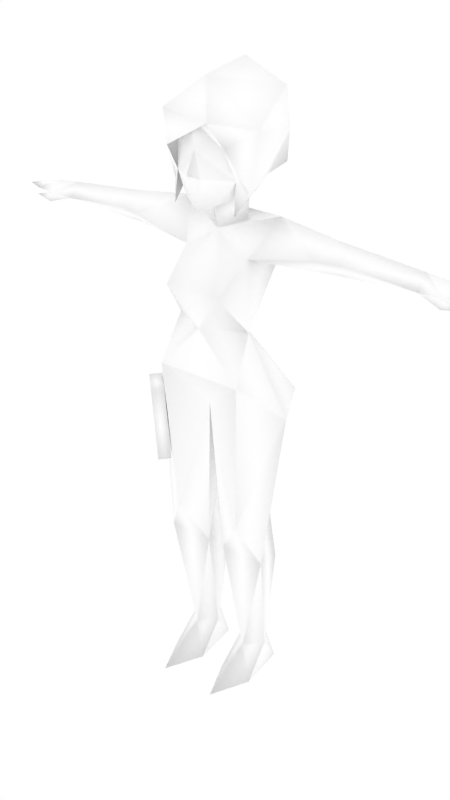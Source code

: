 # Source: femalenpc3.blend  (saved by Blender 2.68.0; exported with 4.5.12 LTS)
import bpy
from mathutils import Matrix  # noqa: F401  (used for matrix-valued properties, if any)

bpy.ops.wm.read_factory_settings(use_empty=True)
scene = bpy.context.scene
scene.name = 'Scene'

# ---- collections
col_collection_1 = bpy.data.collections.new('Collection 1'); scene.collection.children.link(col_collection_1)
col_collection_2 = bpy.data.collections.new('Collection 2'); scene.collection.children.link(col_collection_2)

# ---- materials (node trees are filled in below, after node groups)
mat_npcs = bpy.data.materials.new('npcs')
mat_npcs.alpha_threshold = 0.0
mat_npcs.use_transparent_shadow = False
mat_npcs.diffuse_color = (1.0, 1.0, 1.0, 1.0)
mat_npcs.roughness = 0.5
mat_npcs.line_color = (0.0, 0.0, 0.0, 1.0)

# ---- material node trees

# ---- world
world_world = bpy.data.worlds.new('World'); scene.world = world_world
world_world.color = (1.0, 1.0, 1.0)
world_world.use_sun_shadow = False
world_world.sun_shadow_jitter_overblur = 0.0
world_world.cycles.sampling_method = 'MANUAL'
world_world.cycles.sample_map_resolution = 256

# ---- meshes
me_simplerrig = bpy.data.meshes.new('simplerrig')
me_simplerrig.from_pydata([(-0.06387, 0.03287, 1.535), (-0.09267, -0.06297, 1.706), (-0.1029, 0.06501, 1.607), (-0.1397, 0.08991, 1.603), (-0.1405, 0.09689, 1.683), (-0.09654, -0.06297, 1.575), (-0.05788, 0.0361, 1.445), (-0.02274, -0.1129, 1.579), (-0.1175, 0.03104, 1.58), (-0.1149, 0.1347, 0.8062), (-0.1183, 0.1062, 1.363), (-0.1049, -0.02446, 1.363), (0.0, 0.05272, 1.165), (-0.1294, 0.1695, 0.9272), (-0.2273, -0.003572, 0.9272), (-0.12, -0.03521, 1.165), (-0.08602, -0.1274, 1.281), (-0.1342, -0.1047, 1.027), (-0.02777, -0.03082, 0.4416), (-0.09156, 0.1027, 0.5678), (-0.1715, -0.03082, 0.4416), (-0.1085, -0.07472, 0.5566), (-0.04723, 0.03453, 0.09397), (-0.09298, 0.09453, 0.09397), (-0.1396, 0.03453, 0.09397), (-0.09298, -0.01603, 0.09397), (0.09298, -0.01603, 0.09397), (-0.05946, 0.102, 0.0), (-0.1287, 0.102, 0.0), (-0.09298, -0.1727, 0.0), (-0.03863, -0.05272, -1.114e-10), (-0.1481, -0.05272, -1.114e-10), (-0.3367, 0.04387, 1.448), (-0.3703, 0.1057, 1.401), (-0.2974, -0.01244, 1.401), (-0.3367, 0.04756, 1.354), (-0.1573, 0.04706, 1.472), (-0.591, 0.04201, 1.426), (-0.591, 0.07544, 1.384), (-0.591, 0.008363, 1.384), (-0.3799, 0.004606, 1.401), (-0.6636, 0.04228, 1.419), (-0.6636, 0.08885, 1.391), (-0.6636, -0.002108, 1.391), (-0.7199, 0.03533, 1.409), (-0.7199, 0.07732, 1.393), (-0.7199, 0.002389, 1.393), (-0.7827, 0.02663, 1.394), (-0.6612, -0.008828, 1.365), (-0.7226, -0.0007685, 1.375), (-0.6493, 0.01933, 1.374), (-0.06897, -0.06655, 1.519), (-0.1463, -0.03626, 1.703), (-0.1105, 0.1206, 1.785), (-0.09919, -0.07217, 1.487), (0.06387, 0.03287, 1.535), (0.09267, -0.06297, 1.706), (0.1029, 0.06501, 1.607), (0.1397, 0.08991, 1.603), (0.1405, 0.09689, 1.683), (0.09654, -0.06297, 1.575), (0.05788, 0.0361, 1.445), (0.02274, -0.1129, 1.579), (0.1238, 0.03104, 1.58), (0.1149, 0.1347, 0.8062), (0.1183, 0.1062, 1.363), (0.1049, -0.02446, 1.363), (0.1294, 0.1695, 0.9272), (0.2273, -0.003572, 0.9272), (0.12, -0.03521, 1.165), (0.08602, -0.1274, 1.281), (0.1342, -0.1047, 1.027), (0.02777, -0.03082, 0.4416), (0.09156, 0.1027, 0.5678), (0.1715, -0.03082, 0.4416), (0.1085, -0.07472, 0.5566), (0.04723, 0.03453, 0.09397), (0.09298, 0.09453, 0.09397), (0.1396, 0.03453, 0.09397), (0.05946, 0.102, 0.0), (0.1287, 0.102, 0.0), (0.03863, -0.05272, -1.114e-10), (0.1481, -0.05272, -1.114e-10), (0.09298, -0.1727, 0.0), (0.3367, 0.04387, 1.448), (0.3703, 0.1057, 1.401), (0.2974, -0.01244, 1.401), (0.3367, 0.04756, 1.354), (0.1573, 0.04706, 1.472), (0.591, 0.04201, 1.426), (0.591, 0.07544, 1.384), (0.591, 0.008363, 1.384), (0.3799, 0.004606, 1.401), (0.6636, 0.04228, 1.419), (0.6636, 0.08885, 1.391), (0.6636, -0.002108, 1.391), (0.7199, 0.03533, 1.409), (0.7199, 0.07732, 1.393), (0.7199, 0.002389, 1.393), (0.7827, 0.02663, 1.394), (0.6612, -0.008828, 1.365), (0.7226, -0.0007685, 1.375), (0.6493, 0.01933, 1.374), (0.0, 0.08699, 1.502), (0.0, -0.1014, 1.485), (0.0, -0.1146, 1.724), (0.0, -0.02899, 1.496), (0.0, -0.137, 1.593), (0.0, 0.09302, 1.456), (0.0, -0.02, 1.426), (0.0, -0.1083, 1.648), (0.0, 0.02551, 0.8617), (0.0, -0.05593, 0.9272), (0.06897, -0.06655, 1.519), (0.0, 0.1372, 1.487), (0.0, 0.2085, 1.747), (0.0, 0.09031, 1.85), (0.05565, -0.1257, 1.724), (0.1463, -0.03626, 1.703), (0.1105, 0.1206, 1.785), (0.09919, -0.07217, 1.487), (-0.07239, -0.1396, 1.749), (-0.00146, -0.0614, 1.823), (0.09094, -0.1029, 1.661), (-0.0738, 0.181, 1.619), (0.0738, 0.181, 1.619), (-0.08496, -0.1149, 1.649), (-0.1236, -0.04358, 1.544), (0.1236, -0.04358, 1.544), (0.0, -0.09882, 1.165), (-0.147, -0.06119, 0.6945), (-0.2073, -0.03144, 0.7135), (-0.1465, -0.08239, 0.9303), (-0.2432, 0.01222, 0.9186), (-0.1738, -0.08891, 0.692), (-0.1734, -0.1101, 0.9279), (-0.27, -0.01551, 0.9162), (-0.2056, -0.01592, 0.8249), (-0.2324, -0.04365, 0.8225), (0.09227, 0.1445, 0.3442), (-0.09227, 0.1445, 0.3442)], [], [(0, 51, 8), (51, 104, 5), (110, 7, 107), (7, 110, 5), (5, 110, 1), (110, 105, 1), (106, 104, 0), (2, 8, 3), (9, 19, 14), (3, 8, 4), (59, 119, 118), (106, 0, 109), (108, 6, 103), (0, 6, 109), (61, 108, 103), (112, 18, 111), (33, 10, 35), (12, 13, 15), (10, 12, 15), (11, 10, 15), (15, 16, 11), (9, 111, 19), (17, 14, 21), (29, 25, 31), (27, 22, 30), (77, 139, 78), (139, 76, 72), (73, 139, 72), (140, 24, 20), (23, 22, 27), (21, 112, 17), (14, 20, 21), (13, 111, 9), (9, 14, 13), (27, 30, 31, 28), (22, 25, 30), (28, 23, 27), (28, 31, 24), (11, 34, 35), (10, 11, 35), (10, 33, 36), (33, 32, 36), (34, 11, 36), (32, 34, 36), (35, 34, 40), (34, 32, 40), (32, 33, 37), (42, 38, 43), (33, 38, 37), (39, 40, 37), (40, 32, 37), (39, 37, 43), (41, 42, 45), (37, 38, 42), (42, 43, 45), (43, 41, 46), (45, 46, 47), (46, 44, 47), (44, 45, 47), (38, 50, 43), (38, 33, 35), (39, 43, 48), (50, 48, 49), (43, 50, 49), (48, 43, 49), (89, 91, 95), (44, 41, 45), (41, 37, 42), (41, 44, 46), (43, 46, 45), (25, 29, 30), (24, 23, 28), (25, 24, 31), (6, 108, 36), (11, 109, 36), (108, 10, 36), (109, 6, 36), (39, 38, 35), (35, 40, 39), (39, 50, 38), (50, 39, 48), (104, 106, 55), (51, 5, 8), (113, 60, 104), (114, 124, 125), (116, 115, 53), (8, 5, 54), (74, 73, 68), (64, 73, 111), (55, 63, 113), (60, 62, 104), (110, 107, 62), (62, 60, 110), (60, 56, 110), (110, 56, 105), (113, 104, 55), (57, 58, 63), (73, 72, 111), (58, 59, 63), (106, 109, 55), (55, 61, 103), (55, 109, 61), (85, 87, 65), (66, 69, 65), (69, 66, 70), (71, 75, 68), (108, 65, 10), (15, 14, 17), (23, 24, 140), (79, 81, 76), (140, 19, 18), (112, 72, 75), (77, 79, 76), (75, 71, 112), (68, 75, 74), (67, 64, 111), (22, 23, 140), (64, 67, 68), (79, 80, 82, 81), (80, 79, 77), (80, 78, 82), (66, 87, 86), (65, 87, 66), (65, 88, 85), (85, 88, 84), (86, 88, 66), (84, 88, 86), (87, 92, 86), (86, 92, 84), (84, 89, 85), (94, 95, 90), (85, 89, 90), (91, 89, 92), (92, 89, 84), (93, 89, 95), (93, 97, 94), (89, 94, 90), (94, 97, 95), (95, 98, 93), (97, 99, 98), (98, 99, 96), (96, 99, 97), (90, 95, 102), (90, 87, 85), (91, 100, 95), (102, 101, 100), (95, 101, 102), (100, 101, 95), (96, 97, 93), (93, 94, 89), (93, 98, 96), (95, 97, 98), (81, 82, 83), (78, 80, 77), (111, 13, 67), (61, 88, 108), (66, 88, 109), (108, 88, 65), (109, 88, 61), (91, 87, 90), (87, 91, 92), (91, 90, 102), (102, 100, 91), (113, 63, 60), (116, 119, 115), (63, 120, 60), (117, 118, 122), (118, 117, 123), (117, 122, 121), (122, 53, 121), (119, 116, 122), (122, 116, 53), (7, 62, 107), (104, 62, 7), (12, 69, 67), (129, 15, 17), (16, 109, 11), (70, 66, 109), (129, 70, 16), (60, 123, 56), (56, 123, 105), (123, 117, 105), (126, 5, 1), (105, 126, 1), (117, 126, 105), (103, 0, 114), (115, 119, 125), (114, 0, 124), (103, 114, 55), (114, 125, 55), (53, 115, 124), (52, 4, 127), (124, 115, 125), (4, 0, 8), (123, 128, 118), (123, 60, 128), (121, 126, 117), (126, 121, 52), (54, 5, 127), (127, 126, 52), (60, 120, 128), (5, 126, 127), (127, 8, 54), (63, 128, 120), (4, 8, 127), (57, 59, 58), (2, 3, 4), (4, 53, 124), (0, 4, 124), (53, 4, 52), (118, 128, 59), (59, 128, 63), (55, 125, 59), (59, 63, 55), (53, 52, 121), (68, 69, 71), (69, 68, 67), (30, 29, 31), (18, 25, 22), (25, 20, 24), (10, 65, 12), (65, 69, 12), (13, 14, 15), (69, 129, 71), (112, 71, 17), (129, 69, 70), (15, 129, 16), (138, 135, 136), (133, 137, 138, 136), (132, 133, 136, 135), (130, 132, 135, 134), (132, 137, 133), (138, 134, 135), (130, 137, 132), (137, 130, 131), (137, 131, 138), (131, 130, 134), (134, 138, 131), (6, 0, 103), (19, 20, 14), (26, 74, 72), (25, 18, 20), (74, 26, 78), (72, 76, 26), (18, 112, 21), (78, 139, 74), (77, 76, 139), (19, 140, 20), (22, 140, 18), (139, 73, 74), (18, 21, 20), (74, 75, 72), (82, 78, 26), (83, 82, 26), (26, 81, 83), (76, 81, 26), (73, 64, 68), (70, 109, 16), (37, 41, 43), (18, 19, 111), (72, 112, 111), (71, 129, 17), (13, 12, 67), (118, 119, 122), (119, 59, 125), (104, 7, 5), (104, 51, 0)])
me_simplerrig.polygons.foreach_set('use_smooth', [True] * 267)
_uv = me_simplerrig.uv_layers.new(name='UVMap')
_uv.uv.foreach_set('vector', [0.6604, 0.9724, 0.6562, 0.9773, 0.6572, 0.9697, 0.6286, 0.9718, 0.6406, 0.9672, 0.6257, 0.9797, 0.6405, 0.9893, 0.6377, 0.9802, 0.6405, 0.9822, 0.6377, 0.9802, 0.6405, 0.9893, 0.6257, 0.9797, 0.6257, 0.9797, 0.6405, 0.9893, 0.6267, 0.9976, 0.6405, 0.9893, 0.6405, 0.9999, 0.6267, 0.9976, 0.6616, 0.9778, 0.6592, 0.9814, 0.6604, 0.9724, 0.7454, 0.9905, 0.7458, 0.9858, 0.7407, 0.991, 0.7092, 0.9375, 0.7092, 0.9182, 0.6929, 0.9487, 0.7407, 0.991, 0.7334, 0.988, 0.7407, 0.9995, 0.6492, 0.9346, 0.6438, 0.9314, 0.6506, 0.9221, 0.6406, 0.9685, 0.6328, 0.967, 0.6406, 0.9622, 0.626, 0.9622, 0.6333, 0.9614, 0.6255, 0.9653, 0.6328, 0.967, 0.6333, 0.9614, 0.6406, 0.9622, 0.6482, 0.9614, 0.6555, 0.9622, 0.656, 0.9653, 0.7327, 0.9487, 0.7229, 0.9075, 0.7229, 0.9419, 0.7449, 0.8911, 0.7495, 0.9084, 0.7495, 0.8928, 0.7229, 0.9695, 0.7327, 0.9487, 0.7361, 0.9695, 0.731, 0.988, 0.7229, 0.9695, 0.7361, 0.9695, 0.7407, 0.9854, 0.731, 0.988, 0.7361, 0.9695, 0.6604, 0.9695, 0.6663, 0.9778, 0.6638, 0.9856, 0.7092, 0.9375, 0.7229, 0.9419, 0.7092, 0.9182, 0.6604, 0.9573, 0.6516, 0.9487, 0.6604, 0.9194, 0.6819, 0.8755, 0.6965, 0.8821, 0.6924, 0.8755, 0.7102, 0.8755, 0.7144, 0.8821, 0.7239, 0.8755, 0.7092, 0.8826, 0.7092, 0.9011, 0.6929, 0.8826, 0.7092, 0.9011, 0.7229, 0.8826, 0.7229, 0.9075, 0.7092, 0.9182, 0.7092, 0.9011, 0.7229, 0.9075, 0.7092, 0.9011, 0.6929, 0.8826, 0.6929, 0.9075, 0.708, 0.8821, 0.7144, 0.8821, 0.7102, 0.8755, 0.6604, 0.9194, 0.6721, 0.9487, 0.6604, 0.9573, 0.6516, 0.9487, 0.6516, 0.9075, 0.6604, 0.9194, 0.7092, 0.9487, 0.7229, 0.9419, 0.7092, 0.9375, 0.7092, 0.9375, 0.6929, 0.9487, 0.7092, 0.9487, 0.7256, 0.8811, 0.7239, 0.8901, 0.7302, 0.8901, 0.7285, 0.8811, 0.7144, 0.8821, 0.7195, 0.8821, 0.7239, 0.8755, 0.7053, 0.8755, 0.708, 0.8821, 0.7102, 0.8755, 0.7053, 0.8755, 0.6924, 0.8755, 0.7017, 0.8821, 0.7317, 0.9084, 0.7349, 0.8965, 0.7302, 0.8928, 0.7236, 0.9084, 0.7317, 0.9084, 0.7302, 0.8928, 0.7495, 0.9084, 0.7449, 0.8911, 0.7397, 0.9048, 0.7449, 0.8911, 0.7397, 0.8928, 0.7397, 0.9048, 0.7349, 0.8965, 0.7317, 0.9084, 0.7397, 0.9048, 0.7397, 0.8928, 0.7349, 0.8965, 0.7397, 0.9048, 0.7302, 0.8928, 0.7349, 0.8965, 0.7349, 0.8906, 0.7349, 0.8965, 0.7397, 0.8928, 0.7349, 0.8906, 0.7397, 0.8928, 0.7449, 0.8911, 0.7397, 0.8757, 0.6267, 0.8997, 0.6299, 0.8936, 0.6345, 0.9021, 0.7449, 0.8911, 0.7437, 0.8757, 0.7397, 0.8757, 0.7349, 0.8757, 0.7349, 0.8906, 0.7397, 0.8757, 0.7349, 0.8906, 0.7397, 0.8928, 0.7397, 0.8757, 0.6399, 0.8936, 0.6443, 0.8936, 0.6401, 0.8872, 0.6443, 0.8872, 0.6499, 0.8872, 0.6484, 0.8816, 0.6443, 0.8936, 0.6494, 0.8936, 0.6499, 0.8872, 0.6267, 0.8997, 0.6345, 0.9021, 0.6262, 0.905, 0.6401, 0.8872, 0.6443, 0.8872, 0.6409, 0.8816, 0.6262, 0.905, 0.6328, 0.907, 0.6292, 0.9124, 0.6409, 0.8816, 0.6443, 0.8816, 0.6443, 0.876, 0.6443, 0.8816, 0.6484, 0.8816, 0.6443, 0.876, 0.6299, 0.8936, 0.6348, 0.8992, 0.6345, 0.9021, 0.7437, 0.8757, 0.7449, 0.8911, 0.7495, 0.8928, 0.6399, 0.8936, 0.6401, 0.8872, 0.6377, 0.8872, 0.6348, 0.8992, 0.6377, 0.8999, 0.6387, 0.9053, 0.6345, 0.9021, 0.6348, 0.8992, 0.6387, 0.9053, 0.6377, 0.8872, 0.6401, 0.8872, 0.6387, 0.8816, 0.6443, 0.8936, 0.6399, 0.8936, 0.6401, 0.8999, 0.6443, 0.8816, 0.6443, 0.8872, 0.6484, 0.8816, 0.6443, 0.8872, 0.6443, 0.8936, 0.6499, 0.8872, 0.6443, 0.8872, 0.6443, 0.8816, 0.6409, 0.8816, 0.6345, 0.9021, 0.6328, 0.907, 0.6262, 0.905, 0.7195, 0.8821, 0.7344, 0.8755, 0.7239, 0.8755, 0.7017, 0.8821, 0.708, 0.8821, 0.7053, 0.8755, 0.6965, 0.8821, 0.7017, 0.8821, 0.6924, 0.8755, 0.7273, 0.999, 0.7229, 0.9956, 0.7344, 0.9973, 0.6638, 0.9856, 0.6721, 0.991, 0.6572, 0.9963, 0.7229, 0.9956, 0.731, 0.988, 0.7344, 0.9973, 0.6721, 0.991, 0.6667, 0.9963, 0.6572, 0.9963, 0.7478, 0.8757, 0.7437, 0.8757, 0.7495, 0.8928, 0.7302, 0.8928, 0.7349, 0.8906, 0.7349, 0.8757, 0.6353, 0.8936, 0.6348, 0.8992, 0.6299, 0.8936, 0.6348, 0.8992, 0.6353, 0.8936, 0.6377, 0.8999, 0.6592, 0.9814, 0.6616, 0.9778, 0.6604, 0.9724, 0.6562, 0.9773, 0.6543, 0.9746, 0.6572, 0.9697, 0.6525, 0.9718, 0.6553, 0.9798, 0.6406, 0.9672, 0.6382, 0.9587, 0.6335, 0.947, 0.6426, 0.947, 0.6372, 0.9297, 0.6372, 0.9382, 0.6306, 0.9319, 0.7456, 0.9727, 0.7415, 0.9683, 0.7456, 0.9639, 0.6929, 0.9075, 0.7092, 0.9182, 0.6929, 0.9487, 0.7092, 0.9375, 0.7092, 0.9182, 0.7229, 0.9419, 0.6604, 0.9724, 0.6572, 0.9697, 0.6562, 0.9773, 0.6553, 0.9798, 0.6434, 0.9802, 0.6406, 0.9672, 0.6405, 0.9893, 0.6405, 0.9822, 0.6434, 0.9802, 0.6434, 0.9802, 0.6553, 0.9798, 0.6405, 0.9893, 0.6553, 0.9798, 0.6544, 0.9976, 0.6405, 0.9893, 0.6405, 0.9893, 0.6544, 0.9976, 0.6405, 0.9999, 0.6562, 0.9773, 0.6592, 0.9814, 0.6604, 0.9724, 0.7454, 0.9905, 0.7407, 0.991, 0.7458, 0.9858, 0.7092, 0.9182, 0.7229, 0.9075, 0.7229, 0.9419, 0.7407, 0.991, 0.7407, 0.9995, 0.7334, 0.988, 0.6406, 0.9685, 0.6406, 0.9622, 0.6487, 0.967, 0.6487, 0.967, 0.6482, 0.9614, 0.656, 0.9653, 0.6487, 0.967, 0.6406, 0.9622, 0.6482, 0.9614, 0.7449, 0.9258, 0.7495, 0.9241, 0.7495, 0.9084, 0.7056, 0.9854, 0.7104, 0.9695, 0.7156, 0.988, 0.6833, 0.9695, 0.6799, 0.9856, 0.6777, 0.9778, 0.6838, 0.9573, 0.6838, 0.9194, 0.6929, 0.9487, 0.7229, 0.9956, 0.7156, 0.988, 0.731, 0.988, 0.6604, 0.9695, 0.6516, 0.9487, 0.6604, 0.9573, 0.7092, 0.8826, 0.6929, 0.8826, 0.7092, 0.9011, 0.7102, 0.8755, 0.7239, 0.8755, 0.7144, 0.8821, 0.7092, 0.9011, 0.7092, 0.9182, 0.7229, 0.9075, 0.6721, 0.9487, 0.6721, 0.9075, 0.6838, 0.9194, 0.708, 0.8821, 0.7102, 0.8755, 0.7144, 0.8821, 0.6838, 0.9194, 0.6838, 0.9573, 0.6721, 0.9487, 0.6929, 0.9487, 0.6838, 0.9194, 0.6929, 0.9075, 0.7092, 0.9487, 0.7092, 0.9375, 0.7229, 0.9419, 0.7229, 0.8826, 0.7092, 0.8826, 0.7092, 0.9011, 0.7092, 0.9375, 0.7092, 0.9487, 0.6929, 0.9487, 0.7256, 0.8811, 0.7285, 0.8811, 0.7302, 0.8901, 0.7239, 0.8901, 0.7053, 0.8755, 0.7102, 0.8755, 0.708, 0.8821, 0.7053, 0.8755, 0.7017, 0.8821, 0.6924, 0.8755, 0.7317, 0.9084, 0.7302, 0.9241, 0.7349, 0.9204, 0.7236, 0.9084, 0.7302, 0.9241, 0.7317, 0.9084, 0.7495, 0.9084, 0.7397, 0.9121, 0.7449, 0.9258, 0.7449, 0.9258, 0.7397, 0.9121, 0.7397, 0.9241, 0.7349, 0.9204, 0.7397, 0.9121, 0.7317, 0.9084, 0.7397, 0.9241, 0.7397, 0.9121, 0.7349, 0.9204, 0.7302, 0.9241, 0.7349, 0.9263, 0.7349, 0.9204, 0.7349, 0.9204, 0.7349, 0.9263, 0.7397, 0.9241, 0.7397, 0.9241, 0.7397, 0.9412, 0.7449, 0.9258, 0.6267, 0.8875, 0.6345, 0.885, 0.6299, 0.8936, 0.7449, 0.9258, 0.7397, 0.9412, 0.7437, 0.9412, 0.7349, 0.9412, 0.7397, 0.9412, 0.7349, 0.9263, 0.7349, 0.9263, 0.7397, 0.9412, 0.7397, 0.9241, 0.6443, 0.8999, 0.6443, 0.8936, 0.6401, 0.8999, 0.6443, 0.8999, 0.6484, 0.9053, 0.6499, 0.8999, 0.6443, 0.8936, 0.6499, 0.8999, 0.6494, 0.8936, 0.6267, 0.8875, 0.6262, 0.8821, 0.6345, 0.885, 0.6401, 0.8999, 0.6409, 0.9053, 0.6443, 0.8999, 0.6262, 0.8821, 0.6292, 0.8757, 0.6328, 0.8801, 0.6409, 0.9053, 0.6443, 0.9109, 0.6443, 0.9053, 0.6443, 0.9053, 0.6443, 0.9109, 0.6484, 0.9053, 0.6299, 0.8936, 0.6345, 0.885, 0.6348, 0.8879, 0.7437, 0.9412, 0.7495, 0.9241, 0.7449, 0.9258, 0.6399, 0.8936, 0.6377, 0.8999, 0.6401, 0.8999, 0.6348, 0.8879, 0.6387, 0.8816, 0.6377, 0.8872, 0.6345, 0.885, 0.6387, 0.8816, 0.6348, 0.8879, 0.6377, 0.8999, 0.6387, 0.9053, 0.6401, 0.8999, 0.6443, 0.9053, 0.6484, 0.9053, 0.6443, 0.8999, 0.6443, 0.8999, 0.6499, 0.8999, 0.6443, 0.8936, 0.6443, 0.8999, 0.6409, 0.9053, 0.6443, 0.9053, 0.6345, 0.885, 0.6262, 0.8821, 0.6328, 0.8801, 0.7239, 0.8901, 0.7302, 0.8901, 0.7271, 0.8972, 0.7017, 0.8821, 0.7053, 0.8755, 0.708, 0.8821, 0.7229, 0.9419, 0.7327, 0.9487, 0.7136, 0.9487, 0.7188, 0.999, 0.7112, 0.9973, 0.7229, 0.9956, 0.6799, 0.9856, 0.6863, 0.9963, 0.6721, 0.991, 0.7229, 0.9956, 0.7112, 0.9973, 0.7156, 0.988, 0.6721, 0.991, 0.6863, 0.9963, 0.6775, 0.9963, 0.7478, 0.9412, 0.7495, 0.9241, 0.7437, 0.9412, 0.7302, 0.9241, 0.7349, 0.9412, 0.7349, 0.9263, 0.6353, 0.8936, 0.6299, 0.8936, 0.6348, 0.8879, 0.6348, 0.8879, 0.6377, 0.8872, 0.6353, 0.8936, 0.6562, 0.9773, 0.6572, 0.9697, 0.6543, 0.9746, 0.6372, 0.9297, 0.6438, 0.9314, 0.6372, 0.9382, 0.7456, 0.9727, 0.7456, 0.9639, 0.7415, 0.9683, 0.6431, 0.9133, 0.6506, 0.9221, 0.6372, 0.9216, 0.7019, 0.9971, 0.6934, 0.998, 0.6965, 0.9927, 0.6431, 0.9133, 0.6372, 0.9216, 0.6313, 0.9126, 0.6372, 0.9216, 0.6306, 0.9319, 0.6313, 0.9126, 0.6438, 0.9314, 0.6372, 0.9297, 0.6372, 0.9216, 0.6372, 0.9216, 0.6372, 0.9297, 0.6306, 0.9319, 0.6377, 0.9802, 0.6434, 0.9802, 0.6405, 0.9822, 0.6406, 0.9672, 0.6434, 0.9802, 0.6377, 0.9802, 0.7229, 0.9695, 0.7104, 0.9695, 0.7136, 0.9487, 0.6721, 0.9695, 0.6604, 0.9695, 0.6604, 0.9573, 0.6663, 0.9778, 0.6721, 0.991, 0.6638, 0.9856, 0.6777, 0.9778, 0.6799, 0.9856, 0.6721, 0.991, 0.6721, 0.9695, 0.6777, 0.9778, 0.6663, 0.9778, 0.7434, 0.9797, 0.7427, 0.9744, 0.7456, 0.9727, 0.7456, 0.9727, 0.7427, 0.9744, 0.7415, 0.9683, 0.7427, 0.9744, 0.7378, 0.9717, 0.7415, 0.9683, 0.7412, 0.9619, 0.7434, 0.9568, 0.7456, 0.9639, 0.7415, 0.9683, 0.7412, 0.9619, 0.7456, 0.9639, 0.7378, 0.9717, 0.7412, 0.9619, 0.7415, 0.9683, 0.7427, 0.9675, 0.7432, 0.9614, 0.7449, 0.97, 0.6372, 0.9382, 0.6438, 0.9314, 0.6448, 0.946, 0.6382, 0.9587, 0.6296, 0.9604, 0.6335, 0.947, 0.7427, 0.9722, 0.7449, 0.97, 0.7432, 0.9783, 0.6382, 0.9587, 0.6426, 0.947, 0.6465, 0.9604, 0.6306, 0.9319, 0.6372, 0.9382, 0.6311, 0.946, 0.7019, 0.9971, 0.7102, 0.9971, 0.7036, 0.9888, 0.6311, 0.946, 0.6372, 0.9382, 0.6448, 0.946, 0.6567, 0.9626, 0.6604, 0.9724, 0.6572, 0.9697, 0.6965, 0.9927, 0.7036, 0.9888, 0.7019, 0.9971, 0.6965, 0.9927, 0.7002, 0.9885, 0.7036, 0.9888, 0.6934, 0.998, 0.6965, 0.9927, 0.6858, 0.9941, 0.6965, 0.9927, 0.6934, 0.998, 0.7019, 0.9971, 0.7026, 0.9841, 0.7002, 0.9885, 0.7036, 0.9888, 0.7036, 0.9888, 0.6965, 0.9927, 0.7019, 0.9971, 0.7002, 0.9885, 0.7026, 0.9841, 0.7036, 0.9888, 0.7002, 0.9885, 0.6965, 0.9927, 0.7036, 0.9888, 0.7036, 0.9888, 0.7075, 0.9905, 0.7026, 0.9841, 0.7075, 0.9905, 0.7036, 0.9888, 0.7026, 0.9841, 0.7102, 0.9971, 0.7075, 0.9905, 0.7036, 0.9888, 0.7454, 0.9905, 0.7407, 0.9995, 0.7407, 0.991, 0.7454, 0.9905, 0.7407, 0.991, 0.7407, 0.9995, 0.6267, 0.9351, 0.6306, 0.9319, 0.6311, 0.946, 0.6296, 0.9604, 0.6255, 0.947, 0.6335, 0.947, 0.6306, 0.9319, 0.6267, 0.9351, 0.6252, 0.9221, 0.7019, 0.9971, 0.7036, 0.9888, 0.7102, 0.9971, 0.7102, 0.9971, 0.7036, 0.9888, 0.7075, 0.9905, 0.6465, 0.9604, 0.6426, 0.947, 0.6506, 0.947, 0.6567, 0.9626, 0.6572, 0.9697, 0.6604, 0.9724, 0.6306, 0.9319, 0.6252, 0.9221, 0.6313, 0.9126, 0.6929, 0.9487, 0.6833, 0.9695, 0.6838, 0.9573, 0.7104, 0.9695, 0.7, 0.9487, 0.7136, 0.9487, 0.7239, 0.8901, 0.7271, 0.8972, 0.7302, 0.8901, 0.6721, 0.9075, 0.6604, 0.8826, 0.6721, 0.8826, 0.6604, 0.8826, 0.6516, 0.9075, 0.6516, 0.8826, 0.731, 0.988, 0.7156, 0.988, 0.7229, 0.9695, 0.7156, 0.988, 0.7104, 0.9695, 0.7229, 0.9695, 0.7327, 0.9487, 0.7458, 0.9487, 0.7361, 0.9695, 0.6833, 0.9695, 0.6721, 0.9695, 0.6838, 0.9573, 0.6721, 0.9487, 0.6838, 0.9573, 0.6604, 0.9573, 0.6721, 0.9695, 0.6833, 0.9695, 0.6777, 0.9778, 0.6604, 0.9695, 0.6721, 0.9695, 0.6663, 0.9778, 0.6892, 0.9697, 0.7007, 0.9856, 0.6821, 0.9827, 0.7466, 0.9607, 0.7466, 0.9519, 0.7495, 0.9519, 0.7495, 0.9607, 0.7466, 0.9727, 0.7466, 0.9607, 0.7495, 0.9607, 0.7495, 0.9727, 0.7466, 0.9937, 0.7466, 0.9727, 0.7495, 0.9727, 0.7495, 0.9937, 0.7007, 0.9856, 0.6892, 0.9697, 0.6821, 0.9827, 0.6892, 0.9697, 0.7007, 0.9521, 0.7007, 0.9856, 0.7007, 0.9521, 0.6892, 0.9697, 0.7007, 0.9856, 0.6892, 0.9697, 0.7007, 0.9521, 0.6914, 0.9543, 0.7466, 0.9519, 0.748, 0.9417, 0.7495, 0.9519, 0.748, 0.9993, 0.7466, 0.9937, 0.7495, 0.9937, 0.7007, 0.9521, 0.6892, 0.9697, 0.6914, 0.9543, 0.6333, 0.9614, 0.6328, 0.967, 0.6255, 0.9653, 0.7092, 0.9182, 0.6929, 0.9075, 0.6929, 0.9487, 0.6838, 0.8826, 0.6929, 0.9075, 0.6721, 0.9075, 0.6604, 0.8826, 0.6721, 0.9075, 0.6516, 0.9075, 0.6929, 0.9075, 0.6838, 0.8826, 0.6929, 0.8826, 0.6721, 0.9075, 0.6721, 0.8826, 0.6838, 0.8826, 0.6721, 0.9075, 0.6721, 0.9487, 0.6604, 0.9194, 0.6929, 0.8826, 0.7092, 0.9011, 0.6929, 0.9075, 0.7092, 0.8826, 0.7229, 0.8826, 0.7092, 0.9011, 0.7092, 0.9182, 0.7092, 0.9011, 0.6929, 0.9075, 0.7229, 0.8826, 0.7092, 0.9011, 0.7229, 0.9075, 0.7092, 0.9011, 0.7092, 0.9182, 0.6929, 0.9075, 0.6721, 0.9075, 0.6604, 0.9194, 0.6516, 0.9075, 0.6929, 0.9075, 0.6838, 0.9194, 0.6721, 0.9075, 0.6924, 0.8755, 0.7017, 0.8821, 0.6965, 0.8821, 0.6819, 0.8755, 0.6924, 0.8755, 0.6965, 0.8821, 0.7195, 0.8821, 0.7239, 0.8755, 0.7344, 0.8755, 0.7144, 0.8821, 0.7239, 0.8755, 0.7195, 0.8821, 0.7092, 0.9182, 0.7092, 0.9375, 0.6929, 0.9487, 0.6777, 0.9778, 0.6721, 0.991, 0.6663, 0.9778, 0.6443, 0.8936, 0.6443, 0.8872, 0.6401, 0.8872, 0.7229, 0.9075, 0.7092, 0.9182, 0.7229, 0.9419, 0.7229, 0.9075, 0.7327, 0.9487, 0.7229, 0.9419, 0.6838, 0.9573, 0.6721, 0.9695, 0.6604, 0.9573, 0.7327, 0.9487, 0.7229, 0.9695, 0.7136, 0.9487, 0.6506, 0.9221, 0.6438, 0.9314, 0.6372, 0.9216, 0.6438, 0.9314, 0.6492, 0.9346, 0.6448, 0.946, 0.6406, 0.9672, 0.6377, 0.9802, 0.6257, 0.9797, 0.6592, 0.9814, 0.6562, 0.9773, 0.6604, 0.9724])
_ca = me_simplerrig.color_attributes.new('Col', 'BYTE_COLOR', 'CORNER')
_ca.data.foreach_set('color', [1.0, 1.0, 1.0, 1.0, 1.0, 1.0, 1.0, 1.0, 1.0, 1.0, 1.0, 1.0, 1.0, 1.0, 1.0, 1.0, 1.0, 1.0, 1.0, 1.0, 1.0, 1.0, 1.0, 1.0, 1.0, 1.0, 1.0, 1.0, 1.0, 1.0, 1.0, 1.0, 1.0, 1.0, 1.0, 1.0, 1.0, 1.0, 1.0, 1.0, 1.0, 1.0, 1.0, 1.0, 1.0, 1.0, 1.0, 1.0, 1.0, 1.0, 1.0, 1.0, 1.0, 1.0, 1.0, 1.0, 1.0, 1.0, 1.0, 1.0, 1.0, 1.0, 1.0, 1.0, 1.0, 1.0, 1.0, 1.0, 1.0, 1.0, 1.0, 1.0, 1.0, 1.0, 1.0, 1.0, 1.0, 1.0, 1.0, 1.0, 1.0, 1.0, 1.0, 1.0, 1.0, 1.0, 1.0, 1.0, 1.0, 1.0, 1.0, 1.0, 1.0, 1.0, 1.0, 1.0, 1.0, 1.0, 1.0, 1.0, 1.0, 1.0, 1.0, 1.0, 1.0, 1.0, 1.0, 1.0, 1.0, 1.0, 1.0, 1.0, 1.0, 1.0, 1.0, 1.0, 1.0, 1.0, 1.0, 1.0, 1.0, 1.0, 1.0, 1.0, 1.0, 1.0, 1.0, 1.0, 1.0, 1.0, 1.0, 1.0, 1.0, 1.0, 1.0, 1.0, 1.0, 1.0, 1.0, 1.0, 1.0, 1.0, 1.0, 1.0, 1.0, 1.0, 1.0, 1.0, 1.0, 1.0, 1.0, 1.0, 1.0, 1.0, 1.0, 1.0, 1.0, 1.0, 1.0, 1.0, 1.0, 1.0, 1.0, 1.0, 1.0, 1.0, 1.0, 1.0, 1.0, 1.0, 1.0, 1.0, 1.0, 1.0, 1.0, 1.0, 1.0, 1.0, 1.0, 1.0, 1.0, 1.0, 1.0, 1.0, 1.0, 1.0, 1.0, 1.0, 1.0, 1.0, 1.0, 1.0, 1.0, 1.0, 1.0, 1.0, 1.0, 1.0, 1.0, 1.0, 1.0, 1.0, 1.0, 1.0, 1.0, 1.0, 1.0, 1.0, 1.0, 1.0, 1.0, 1.0, 1.0, 1.0, 1.0, 1.0, 1.0, 1.0, 1.0, 1.0, 1.0, 1.0, 1.0, 1.0, 1.0, 1.0, 1.0, 1.0, 1.0, 1.0, 1.0, 1.0, 1.0, 1.0, 1.0, 1.0, 1.0, 1.0, 1.0, 1.0, 1.0, 1.0, 1.0, 1.0, 1.0, 1.0, 1.0, 1.0, 1.0, 1.0, 1.0, 1.0, 1.0, 1.0, 1.0, 1.0, 1.0, 1.0, 1.0, 1.0, 1.0, 1.0, 1.0, 1.0, 1.0, 1.0, 1.0, 1.0, 1.0, 1.0, 1.0, 1.0, 1.0, 1.0, 1.0, 1.0, 1.0, 1.0, 1.0, 1.0, 1.0, 1.0, 1.0, 1.0, 1.0, 1.0, 1.0, 1.0, 1.0, 1.0, 1.0, 1.0, 1.0, 1.0, 1.0, 1.0, 1.0, 1.0, 1.0, 1.0, 1.0, 1.0, 1.0, 1.0, 1.0, 1.0, 1.0, 1.0, 1.0, 1.0, 1.0, 1.0, 1.0, 1.0, 1.0, 1.0, 1.0, 1.0, 1.0, 1.0, 1.0, 1.0, 1.0, 1.0, 1.0, 1.0, 1.0, 1.0, 1.0, 1.0, 1.0, 1.0, 1.0, 1.0, 1.0, 1.0, 1.0, 1.0, 1.0, 1.0, 1.0, 1.0, 1.0, 1.0, 1.0, 1.0, 1.0, 1.0, 1.0, 1.0, 1.0, 1.0, 1.0, 1.0, 1.0, 1.0, 1.0, 1.0, 1.0, 1.0, 1.0, 1.0, 1.0, 1.0, 1.0, 1.0, 1.0, 1.0, 1.0, 1.0, 1.0, 1.0, 1.0, 1.0, 1.0, 1.0, 1.0, 1.0, 1.0, 1.0, 1.0, 1.0, 1.0, 1.0, 1.0, 1.0, 1.0, 1.0, 1.0, 1.0, 1.0, 1.0, 1.0, 1.0, 1.0, 1.0, 1.0, 1.0, 1.0, 1.0, 1.0, 1.0, 1.0, 1.0, 1.0, 1.0, 1.0, 1.0, 1.0, 1.0, 1.0, 1.0, 1.0, 1.0, 1.0, 1.0, 1.0, 1.0, 1.0, 1.0, 1.0, 1.0, 1.0, 1.0, 1.0, 1.0, 1.0, 1.0, 1.0, 1.0, 1.0, 1.0, 1.0, 1.0, 1.0, 1.0, 1.0, 1.0, 1.0, 1.0, 1.0, 1.0, 1.0, 1.0, 1.0, 1.0, 1.0, 1.0, 1.0, 1.0, 1.0, 1.0, 1.0, 1.0, 1.0, 1.0, 1.0, 1.0, 1.0, 1.0, 1.0, 1.0, 1.0, 1.0, 1.0, 1.0, 1.0, 1.0, 1.0, 1.0, 1.0, 1.0, 1.0, 1.0, 1.0, 1.0, 1.0, 1.0, 1.0, 1.0, 1.0, 1.0, 1.0, 1.0, 1.0, 1.0, 1.0, 1.0, 1.0, 1.0, 1.0, 1.0, 1.0, 1.0, 1.0, 1.0, 1.0, 1.0, 1.0, 1.0, 1.0, 1.0, 1.0, 1.0, 1.0, 1.0, 1.0, 1.0, 1.0, 1.0, 1.0, 1.0, 1.0, 1.0, 1.0, 1.0, 1.0, 1.0, 1.0, 1.0, 1.0, 1.0, 1.0, 1.0, 1.0, 1.0, 1.0, 1.0, 1.0, 1.0, 1.0, 1.0, 1.0, 1.0, 1.0, 1.0, 1.0, 1.0, 1.0, 1.0, 1.0, 1.0, 1.0, 1.0, 1.0, 1.0, 1.0, 1.0, 1.0, 1.0, 1.0, 1.0, 1.0, 1.0, 1.0, 1.0, 1.0, 1.0, 1.0, 1.0, 1.0, 1.0, 1.0, 1.0, 1.0, 1.0, 1.0, 1.0, 1.0, 1.0, 1.0, 1.0, 1.0, 1.0, 1.0, 1.0, 1.0, 1.0, 1.0, 1.0, 1.0, 1.0, 1.0, 1.0, 1.0, 1.0, 1.0, 1.0, 1.0, 1.0, 1.0, 1.0, 1.0, 1.0, 1.0, 1.0, 1.0, 1.0, 1.0, 1.0, 1.0, 1.0, 1.0, 1.0, 1.0, 1.0, 1.0, 1.0, 1.0, 1.0, 1.0, 1.0, 1.0, 1.0, 1.0, 1.0, 1.0, 1.0, 1.0, 1.0, 1.0, 1.0, 1.0, 1.0, 1.0, 1.0, 1.0, 1.0, 1.0, 1.0, 1.0, 1.0, 1.0, 1.0, 1.0, 1.0, 1.0, 1.0, 1.0, 1.0, 1.0, 1.0, 1.0, 1.0, 1.0, 1.0, 1.0, 1.0, 1.0, 1.0, 1.0, 1.0, 1.0, 1.0, 1.0, 1.0, 1.0, 1.0, 1.0, 1.0, 1.0, 1.0, 1.0, 1.0, 1.0, 1.0, 1.0, 1.0, 1.0, 1.0, 1.0, 1.0, 1.0, 1.0, 1.0, 1.0, 1.0, 1.0, 1.0, 1.0, 1.0, 1.0, 1.0, 1.0, 1.0, 1.0, 1.0, 1.0, 1.0, 1.0, 1.0, 1.0, 1.0, 1.0, 1.0, 1.0, 1.0, 1.0, 1.0, 1.0, 1.0, 1.0, 1.0, 1.0, 1.0, 1.0, 1.0, 1.0, 1.0, 1.0, 1.0, 1.0, 1.0, 1.0, 1.0, 1.0, 1.0, 1.0, 1.0, 1.0, 1.0, 1.0, 1.0, 1.0, 1.0, 1.0, 1.0, 1.0, 1.0, 1.0, 1.0, 1.0, 1.0, 1.0, 1.0, 1.0, 1.0, 1.0, 1.0, 1.0, 1.0, 1.0, 1.0, 1.0, 1.0, 1.0, 1.0, 1.0, 1.0, 1.0, 1.0, 1.0, 1.0, 1.0, 1.0, 1.0, 1.0, 1.0, 1.0, 1.0, 1.0, 1.0, 1.0, 1.0, 1.0, 1.0, 1.0, 1.0, 1.0, 1.0, 1.0, 1.0, 1.0, 1.0, 1.0, 1.0, 1.0, 1.0, 1.0, 1.0, 1.0, 1.0, 1.0, 1.0, 1.0, 1.0, 1.0, 1.0, 1.0, 1.0, 1.0, 1.0, 1.0, 1.0, 1.0, 1.0, 1.0, 1.0, 1.0, 1.0, 1.0, 1.0, 1.0, 1.0, 1.0, 1.0, 1.0, 1.0, 1.0, 1.0, 1.0, 1.0, 1.0, 1.0, 1.0, 1.0, 1.0, 1.0, 1.0, 1.0, 1.0, 1.0, 1.0, 1.0, 1.0, 1.0, 1.0, 1.0, 1.0, 1.0, 1.0, 1.0, 1.0, 1.0, 1.0, 1.0, 1.0, 1.0, 1.0, 1.0, 1.0, 1.0, 1.0, 1.0, 1.0, 1.0, 1.0, 1.0, 1.0, 1.0, 1.0, 1.0, 1.0, 1.0, 1.0, 1.0, 1.0, 1.0, 1.0, 1.0, 1.0, 1.0, 1.0, 1.0, 1.0, 1.0, 1.0, 1.0, 1.0, 1.0, 1.0, 1.0, 1.0, 1.0, 1.0, 1.0, 1.0, 1.0, 1.0, 1.0, 1.0, 1.0, 1.0, 1.0, 1.0, 1.0, 1.0, 1.0, 1.0, 1.0, 1.0, 1.0, 1.0, 1.0, 1.0, 1.0, 1.0, 1.0, 1.0, 1.0, 1.0, 1.0, 1.0, 1.0, 1.0, 1.0, 1.0, 1.0, 1.0, 1.0, 1.0, 1.0, 1.0, 1.0, 1.0, 1.0, 1.0, 1.0, 1.0, 1.0, 1.0, 1.0, 1.0, 1.0, 1.0, 1.0, 1.0, 1.0, 1.0, 1.0, 1.0, 1.0, 1.0, 1.0, 1.0, 1.0, 1.0, 1.0, 1.0, 1.0, 1.0, 1.0, 1.0, 1.0, 1.0, 1.0, 1.0, 1.0, 1.0, 1.0, 1.0, 1.0, 1.0, 1.0, 1.0, 1.0, 1.0, 1.0, 1.0, 1.0, 1.0, 1.0, 1.0, 1.0, 1.0, 1.0, 1.0, 1.0, 1.0, 1.0, 1.0, 1.0, 1.0, 1.0, 1.0, 1.0, 1.0, 1.0, 1.0, 1.0, 1.0, 1.0, 1.0, 1.0, 1.0, 1.0, 1.0, 1.0, 1.0, 1.0, 1.0, 1.0, 1.0, 1.0, 1.0, 1.0, 1.0, 1.0, 1.0, 1.0, 1.0, 1.0, 1.0, 1.0, 1.0, 1.0, 1.0, 1.0, 1.0, 1.0, 1.0, 1.0, 1.0, 1.0, 1.0, 1.0, 1.0, 1.0, 1.0, 1.0, 1.0, 1.0, 1.0, 1.0, 1.0, 1.0, 1.0, 1.0, 1.0, 1.0, 1.0, 1.0, 1.0, 1.0, 1.0, 1.0, 1.0, 1.0, 1.0, 1.0, 1.0, 1.0, 1.0, 1.0, 1.0, 1.0, 1.0, 1.0, 1.0, 1.0, 1.0, 1.0, 1.0, 1.0, 1.0, 1.0, 1.0, 1.0, 1.0, 1.0, 1.0, 1.0, 1.0, 1.0, 1.0, 1.0, 1.0, 1.0, 1.0, 1.0, 1.0, 1.0, 1.0, 1.0, 1.0, 1.0, 1.0, 1.0, 1.0, 1.0, 1.0, 1.0, 1.0, 1.0, 1.0, 1.0, 1.0, 1.0, 1.0, 1.0, 1.0, 1.0, 1.0, 1.0, 1.0, 1.0, 1.0, 1.0, 1.0, 1.0, 1.0, 1.0, 1.0, 1.0, 1.0, 1.0, 1.0, 1.0, 1.0, 1.0, 1.0, 1.0, 1.0, 1.0, 1.0, 1.0, 1.0, 1.0, 1.0, 1.0, 1.0, 1.0, 1.0, 1.0, 1.0, 1.0, 1.0, 1.0, 1.0, 1.0, 1.0, 1.0, 1.0, 1.0, 1.0, 1.0, 1.0, 1.0, 1.0, 1.0, 1.0, 1.0, 1.0, 1.0, 1.0, 1.0, 1.0, 1.0, 1.0, 1.0, 1.0, 1.0, 1.0, 1.0, 1.0, 1.0, 1.0, 1.0, 1.0, 1.0, 1.0, 1.0, 1.0, 1.0, 1.0, 1.0, 1.0, 1.0, 1.0, 1.0, 1.0, 1.0, 1.0, 1.0, 1.0, 1.0, 1.0, 1.0, 1.0, 1.0, 1.0, 1.0, 1.0, 1.0, 1.0, 1.0, 1.0, 1.0, 1.0, 1.0, 1.0, 1.0, 1.0, 1.0, 1.0, 1.0, 1.0, 1.0, 1.0, 1.0, 1.0, 1.0, 1.0, 1.0, 1.0, 1.0, 1.0, 1.0, 1.0, 1.0, 1.0, 1.0, 1.0, 1.0, 1.0, 1.0, 1.0, 1.0, 1.0, 1.0, 1.0, 1.0, 1.0, 1.0, 1.0, 1.0, 1.0, 1.0, 1.0, 1.0, 1.0, 1.0, 1.0, 1.0, 1.0, 1.0, 1.0, 1.0, 1.0, 1.0, 1.0, 1.0, 1.0, 1.0, 1.0, 1.0, 1.0, 1.0, 1.0, 1.0, 1.0, 1.0, 1.0, 1.0, 1.0, 1.0, 1.0, 1.0, 1.0, 1.0, 1.0, 1.0, 1.0, 1.0, 1.0, 1.0, 1.0, 1.0, 1.0, 1.0, 1.0, 1.0, 1.0, 1.0, 1.0, 1.0, 1.0, 1.0, 1.0, 1.0, 1.0, 1.0, 1.0, 1.0, 1.0, 1.0, 1.0, 1.0, 1.0, 1.0, 1.0, 1.0, 1.0, 1.0, 1.0, 1.0, 1.0, 1.0, 1.0, 1.0, 1.0, 1.0, 1.0, 1.0, 1.0, 1.0, 1.0, 1.0, 1.0, 1.0, 1.0, 1.0, 1.0, 1.0, 1.0, 1.0, 1.0, 1.0, 1.0, 1.0, 1.0, 1.0, 1.0, 1.0, 1.0, 1.0, 1.0, 1.0, 1.0, 1.0, 1.0, 1.0, 1.0, 1.0, 1.0, 1.0, 1.0, 1.0, 1.0, 1.0, 1.0, 1.0, 1.0, 1.0, 1.0, 1.0, 1.0, 1.0, 1.0, 1.0, 1.0, 1.0, 1.0, 1.0, 1.0, 1.0, 1.0, 1.0, 1.0, 1.0, 1.0, 1.0, 1.0, 1.0, 1.0, 1.0, 1.0, 1.0, 1.0, 1.0, 1.0, 1.0, 1.0, 1.0, 1.0, 1.0, 1.0, 1.0, 1.0, 1.0, 1.0, 1.0, 1.0, 1.0, 1.0, 1.0, 1.0, 1.0, 1.0, 1.0, 1.0, 1.0, 1.0, 1.0, 1.0, 1.0, 1.0, 1.0, 1.0, 1.0, 1.0, 1.0, 1.0, 1.0, 1.0, 1.0, 1.0, 1.0, 1.0, 1.0, 1.0, 1.0, 1.0, 1.0, 1.0, 1.0, 1.0, 1.0, 1.0, 1.0, 1.0, 1.0, 1.0, 1.0, 1.0, 1.0, 1.0, 1.0, 1.0, 1.0, 1.0, 1.0, 1.0, 1.0, 1.0, 1.0, 1.0, 1.0, 1.0, 1.0, 1.0, 1.0, 1.0, 1.0, 1.0, 1.0, 1.0, 1.0, 1.0, 1.0, 1.0, 1.0, 1.0, 1.0, 1.0, 1.0, 1.0, 1.0, 1.0, 1.0, 1.0, 1.0, 1.0, 1.0, 1.0, 1.0, 1.0, 1.0, 1.0, 1.0, 1.0, 1.0, 1.0, 1.0, 1.0, 1.0, 1.0, 1.0, 1.0, 1.0, 1.0, 1.0, 1.0, 1.0, 1.0, 1.0, 1.0, 1.0, 1.0, 1.0, 1.0, 1.0, 1.0, 1.0, 1.0, 1.0, 1.0, 1.0, 1.0, 1.0, 1.0, 1.0, 1.0, 1.0, 1.0, 1.0, 1.0, 1.0, 1.0, 1.0, 1.0, 1.0, 1.0, 1.0, 1.0, 1.0, 1.0, 1.0, 1.0, 1.0, 1.0, 1.0, 1.0, 1.0, 1.0, 1.0, 1.0, 1.0, 1.0, 1.0, 1.0, 1.0, 1.0, 1.0, 1.0, 1.0, 1.0, 1.0, 1.0, 1.0, 1.0, 1.0, 1.0, 1.0, 1.0, 1.0, 1.0, 1.0, 1.0, 1.0, 1.0, 1.0, 1.0, 1.0, 1.0, 1.0, 1.0, 1.0, 1.0, 1.0, 1.0, 1.0, 1.0, 1.0, 1.0, 1.0, 1.0, 1.0, 1.0, 1.0, 1.0, 1.0, 1.0, 1.0, 1.0, 1.0, 1.0, 1.0, 1.0, 1.0, 1.0, 1.0, 1.0, 1.0, 1.0, 1.0, 1.0, 1.0, 1.0, 1.0, 1.0, 1.0, 1.0, 1.0, 1.0, 1.0, 1.0, 1.0, 1.0, 1.0, 1.0, 1.0, 1.0, 1.0, 1.0, 1.0, 1.0, 1.0, 1.0, 1.0, 1.0, 1.0, 1.0, 1.0, 1.0, 1.0, 1.0, 1.0, 1.0, 1.0, 1.0, 1.0, 1.0, 1.0, 1.0, 1.0, 1.0, 1.0, 1.0, 1.0, 1.0, 1.0, 1.0, 1.0, 1.0, 1.0, 1.0, 1.0, 1.0, 1.0, 1.0, 1.0, 1.0, 1.0, 1.0, 1.0, 1.0, 1.0, 1.0, 1.0, 1.0, 1.0, 1.0, 1.0, 1.0, 1.0, 1.0, 1.0, 1.0, 1.0, 1.0, 1.0, 1.0, 1.0, 1.0, 1.0, 1.0, 1.0, 1.0, 1.0, 1.0, 1.0, 1.0, 1.0, 1.0, 1.0, 1.0, 1.0, 1.0, 1.0, 1.0, 1.0, 1.0, 1.0, 1.0, 1.0, 1.0, 1.0, 1.0, 1.0, 1.0, 1.0, 1.0, 1.0, 1.0, 1.0, 1.0, 1.0, 1.0, 1.0, 1.0, 1.0, 1.0, 1.0, 1.0, 1.0, 1.0, 1.0, 1.0, 1.0, 1.0, 1.0, 1.0, 1.0, 1.0, 1.0, 1.0, 1.0, 1.0, 1.0, 1.0, 1.0, 1.0, 1.0, 1.0, 1.0, 1.0, 1.0, 1.0, 1.0, 1.0, 1.0, 1.0, 1.0, 1.0, 1.0, 1.0, 1.0, 1.0, 1.0, 1.0, 1.0, 1.0, 1.0, 1.0, 1.0, 1.0, 1.0, 1.0, 1.0, 1.0, 1.0, 1.0, 1.0, 1.0, 1.0, 1.0, 1.0, 1.0, 1.0, 1.0, 1.0, 1.0, 1.0, 1.0, 1.0, 1.0, 1.0, 1.0, 1.0, 1.0, 1.0, 1.0, 1.0, 1.0, 1.0, 1.0, 1.0, 1.0, 1.0, 1.0, 1.0, 1.0, 1.0, 1.0, 1.0, 1.0, 1.0, 1.0, 1.0, 1.0, 1.0, 1.0, 1.0, 1.0, 1.0, 1.0, 1.0, 1.0, 1.0, 1.0, 1.0, 1.0, 1.0, 1.0, 1.0, 1.0, 1.0, 1.0, 1.0, 1.0, 1.0, 1.0, 1.0, 1.0, 1.0, 1.0, 1.0, 1.0, 1.0, 1.0, 1.0, 1.0, 1.0, 1.0, 1.0, 1.0, 1.0, 1.0, 1.0, 1.0, 1.0, 1.0, 1.0, 1.0, 1.0, 1.0, 1.0, 1.0, 1.0, 1.0, 1.0, 1.0, 1.0, 1.0, 1.0, 1.0, 1.0, 1.0, 1.0, 1.0, 1.0, 1.0, 1.0, 1.0, 1.0, 1.0, 1.0, 1.0, 1.0, 1.0, 1.0, 1.0, 1.0, 1.0, 1.0, 1.0, 1.0, 1.0, 1.0, 1.0, 1.0, 1.0, 1.0, 1.0, 1.0, 1.0, 1.0, 1.0, 1.0, 1.0, 1.0, 1.0, 1.0, 1.0, 1.0, 1.0, 1.0, 1.0, 1.0, 1.0, 1.0, 1.0, 1.0, 1.0, 1.0, 1.0, 1.0, 1.0, 1.0, 1.0, 1.0, 1.0, 1.0, 1.0, 1.0, 1.0, 1.0, 1.0, 1.0, 1.0, 1.0, 1.0, 1.0, 1.0, 1.0, 1.0, 1.0, 1.0, 1.0, 1.0, 1.0, 1.0, 1.0, 1.0, 1.0, 1.0, 1.0, 1.0, 1.0, 1.0, 1.0, 1.0, 1.0, 1.0, 1.0, 1.0, 1.0, 1.0, 1.0, 1.0, 1.0, 1.0, 1.0, 1.0, 1.0, 1.0, 1.0, 1.0, 1.0, 1.0, 1.0, 1.0, 1.0, 1.0, 1.0, 1.0, 1.0, 1.0, 1.0, 1.0, 1.0, 1.0, 1.0, 1.0, 1.0, 1.0, 1.0, 1.0, 1.0, 1.0, 1.0, 1.0, 1.0, 1.0, 1.0, 1.0, 1.0, 1.0, 1.0, 1.0, 1.0, 1.0, 1.0, 1.0, 1.0, 1.0, 1.0, 1.0, 1.0, 1.0, 1.0, 1.0, 1.0, 1.0, 1.0, 1.0, 1.0, 1.0, 1.0, 1.0, 1.0, 1.0, 1.0, 1.0, 1.0, 1.0, 1.0, 1.0, 1.0, 1.0, 1.0, 1.0, 1.0, 1.0, 1.0, 1.0, 1.0, 1.0, 1.0, 1.0, 1.0, 1.0, 1.0, 1.0, 1.0, 1.0, 1.0, 1.0, 1.0, 1.0, 1.0, 1.0, 1.0, 1.0, 1.0, 1.0, 1.0, 1.0, 1.0, 1.0, 1.0, 1.0, 1.0, 1.0, 1.0, 1.0, 1.0, 1.0, 1.0, 1.0, 1.0, 1.0, 1.0, 1.0, 1.0, 1.0, 1.0, 1.0, 1.0, 1.0, 1.0, 1.0, 1.0, 1.0, 1.0, 1.0, 1.0, 1.0, 1.0, 1.0, 1.0, 1.0, 1.0, 1.0, 1.0, 1.0, 1.0, 1.0, 1.0, 1.0, 1.0, 1.0, 1.0, 1.0, 1.0, 1.0, 1.0, 1.0, 1.0, 1.0, 1.0, 1.0, 1.0, 1.0, 1.0, 1.0, 1.0, 1.0, 1.0, 1.0, 1.0, 1.0, 1.0, 1.0, 1.0, 1.0, 1.0, 1.0, 1.0, 1.0, 1.0, 1.0, 1.0, 1.0, 1.0, 1.0, 1.0, 1.0, 1.0, 1.0, 1.0, 1.0, 1.0, 1.0, 1.0, 1.0, 1.0, 1.0, 1.0, 1.0, 1.0, 1.0, 1.0, 1.0, 1.0, 1.0, 1.0, 1.0, 1.0, 1.0, 1.0, 1.0, 1.0, 1.0, 1.0, 1.0, 1.0, 1.0, 1.0, 1.0, 1.0, 1.0, 1.0, 1.0, 1.0, 1.0, 1.0, 1.0, 1.0, 1.0, 1.0, 1.0, 1.0, 1.0, 1.0, 1.0, 1.0, 1.0, 1.0, 1.0, 1.0, 1.0, 1.0, 1.0, 1.0, 1.0, 1.0, 1.0, 1.0, 1.0, 1.0, 1.0, 1.0, 1.0, 1.0, 1.0, 1.0, 1.0, 1.0, 1.0, 1.0, 1.0, 1.0, 1.0, 1.0, 1.0, 1.0, 1.0, 1.0, 1.0, 1.0, 1.0, 1.0, 1.0, 1.0, 1.0, 1.0, 1.0, 1.0, 1.0, 1.0, 1.0, 1.0, 1.0, 1.0, 1.0, 1.0, 1.0, 1.0, 1.0, 1.0, 1.0, 1.0, 1.0, 1.0, 1.0, 1.0, 1.0, 1.0, 1.0, 1.0, 1.0, 1.0, 1.0, 1.0, 1.0, 1.0, 1.0, 1.0, 1.0, 1.0, 1.0, 1.0, 1.0, 1.0, 1.0, 1.0, 1.0, 1.0, 1.0, 1.0, 1.0, 1.0, 1.0, 1.0, 1.0, 1.0, 1.0, 1.0, 1.0, 1.0, 1.0, 1.0, 1.0, 1.0, 1.0, 1.0, 1.0, 1.0, 1.0, 1.0, 1.0, 1.0, 1.0, 1.0, 1.0, 1.0, 1.0, 1.0, 1.0, 1.0, 1.0, 1.0, 1.0, 1.0, 1.0, 1.0, 1.0, 1.0, 1.0, 1.0, 1.0, 1.0, 1.0, 1.0, 1.0, 1.0, 1.0, 1.0, 1.0, 1.0, 1.0, 1.0, 1.0, 1.0, 1.0, 1.0, 1.0, 1.0, 1.0, 1.0, 1.0, 1.0, 1.0, 1.0, 1.0, 1.0, 1.0, 1.0, 1.0, 1.0, 1.0, 1.0, 1.0, 1.0, 1.0, 1.0, 1.0, 1.0, 1.0, 1.0, 1.0, 1.0, 1.0, 1.0, 1.0, 1.0, 1.0, 1.0, 1.0, 1.0, 1.0, 1.0, 1.0, 1.0, 1.0, 1.0, 1.0, 1.0, 1.0, 1.0, 1.0, 1.0, 1.0, 1.0, 1.0, 1.0, 1.0, 1.0, 1.0, 1.0, 1.0, 1.0, 1.0, 1.0, 1.0, 1.0, 1.0, 1.0, 1.0, 1.0, 1.0, 1.0, 1.0, 1.0, 1.0, 1.0, 1.0, 1.0, 1.0, 1.0, 1.0, 1.0, 1.0, 1.0, 1.0, 1.0, 1.0, 1.0, 1.0, 1.0, 1.0, 1.0, 1.0, 1.0, 1.0, 1.0, 1.0, 1.0, 1.0, 1.0, 1.0, 1.0, 1.0, 1.0, 1.0, 1.0, 1.0, 1.0, 1.0, 1.0, 1.0, 1.0, 1.0, 1.0, 1.0, 1.0, 1.0, 1.0, 1.0, 1.0, 1.0, 1.0, 1.0, 1.0, 1.0, 1.0, 1.0, 1.0, 1.0, 1.0, 1.0, 1.0, 1.0, 1.0, 1.0, 1.0, 1.0, 1.0, 1.0, 1.0, 1.0, 1.0, 1.0, 1.0, 1.0, 1.0, 1.0, 1.0, 1.0, 1.0, 1.0, 1.0, 1.0, 1.0, 1.0, 1.0, 1.0, 1.0, 1.0, 1.0, 1.0, 1.0, 1.0, 1.0, 1.0, 1.0, 1.0, 1.0, 1.0, 1.0, 1.0, 1.0, 1.0, 1.0, 1.0, 1.0, 1.0, 1.0, 1.0, 1.0, 1.0, 1.0, 1.0, 1.0, 1.0, 1.0, 1.0, 1.0, 1.0, 1.0, 1.0, 1.0, 1.0, 1.0, 1.0, 1.0, 1.0, 1.0, 1.0, 1.0, 1.0, 1.0, 1.0, 1.0, 1.0, 1.0, 1.0, 1.0, 1.0, 1.0, 1.0, 1.0, 1.0, 1.0, 1.0, 1.0, 1.0, 1.0, 1.0, 1.0, 1.0, 1.0, 1.0, 1.0, 1.0, 1.0, 1.0, 1.0, 1.0, 1.0, 1.0, 1.0, 1.0, 1.0, 1.0, 1.0, 1.0, 1.0, 1.0, 1.0, 1.0, 1.0, 1.0, 1.0, 1.0, 1.0, 1.0, 1.0, 1.0, 1.0, 1.0, 1.0, 1.0, 1.0, 1.0, 1.0, 1.0, 1.0, 1.0, 1.0, 1.0, 1.0, 1.0, 1.0, 1.0, 1.0, 1.0, 1.0, 1.0, 1.0, 1.0, 1.0, 1.0, 1.0, 1.0, 1.0, 1.0, 1.0, 1.0, 1.0, 1.0, 1.0, 1.0, 1.0, 1.0, 1.0, 1.0, 1.0, 1.0, 1.0, 1.0, 1.0, 1.0, 1.0, 1.0, 1.0, 1.0, 1.0, 1.0, 1.0, 1.0, 1.0, 1.0, 1.0, 1.0, 1.0, 1.0, 1.0, 1.0, 1.0, 1.0, 1.0, 1.0, 1.0, 1.0, 1.0, 1.0, 1.0, 1.0, 1.0, 1.0, 1.0, 1.0, 1.0, 1.0, 1.0, 1.0, 1.0, 1.0, 1.0, 1.0, 1.0, 1.0, 1.0, 1.0, 1.0, 1.0, 1.0, 1.0, 1.0, 1.0, 1.0, 1.0, 1.0, 1.0, 1.0, 1.0, 1.0, 1.0, 1.0, 1.0, 1.0, 1.0, 1.0, 1.0, 1.0, 1.0, 1.0, 1.0, 1.0, 1.0, 1.0, 1.0, 1.0, 1.0, 1.0, 1.0, 1.0, 1.0, 1.0, 1.0, 1.0, 1.0, 1.0, 1.0, 1.0, 1.0, 1.0, 1.0, 1.0, 1.0, 1.0, 1.0, 1.0, 1.0, 1.0, 1.0, 1.0, 1.0, 1.0, 1.0, 1.0, 1.0, 1.0, 1.0, 1.0, 1.0, 1.0, 1.0, 1.0, 1.0, 1.0, 1.0, 1.0, 1.0, 1.0, 1.0, 1.0, 1.0, 1.0, 1.0, 1.0, 1.0, 1.0, 1.0, 1.0, 1.0, 1.0, 1.0, 1.0, 1.0, 1.0, 1.0, 1.0, 1.0, 1.0, 1.0, 1.0, 1.0, 1.0, 1.0, 1.0, 1.0, 1.0, 1.0, 1.0, 1.0, 1.0, 1.0, 1.0, 1.0, 1.0, 1.0, 1.0, 1.0, 1.0, 1.0, 1.0, 1.0, 1.0, 1.0, 1.0, 1.0, 1.0, 1.0, 1.0, 1.0, 1.0, 1.0, 1.0, 1.0, 1.0, 1.0, 1.0, 1.0, 1.0, 1.0, 1.0, 1.0, 1.0, 1.0, 1.0, 1.0, 1.0, 1.0, 1.0, 1.0, 1.0, 1.0, 1.0, 1.0, 1.0, 1.0, 1.0, 1.0, 1.0, 1.0, 1.0, 1.0, 1.0, 1.0, 1.0, 1.0, 1.0, 1.0, 1.0, 1.0, 1.0, 1.0, 1.0, 1.0, 1.0, 1.0, 1.0, 1.0, 1.0, 1.0, 1.0, 1.0, 1.0, 1.0, 1.0, 1.0, 1.0, 1.0, 1.0, 1.0, 1.0, 1.0, 1.0, 1.0, 1.0, 1.0, 1.0, 1.0, 1.0, 1.0, 1.0, 1.0, 1.0, 1.0, 1.0, 1.0, 1.0, 1.0, 1.0, 1.0, 1.0, 1.0, 1.0, 1.0, 1.0, 1.0, 1.0, 1.0, 1.0, 1.0, 1.0, 1.0, 1.0, 1.0, 1.0, 1.0, 1.0, 1.0, 1.0, 1.0, 1.0, 1.0, 1.0, 1.0, 1.0, 1.0, 1.0, 1.0, 1.0, 1.0, 1.0, 1.0, 1.0, 1.0, 1.0, 1.0, 1.0, 1.0, 1.0, 1.0, 1.0, 1.0, 1.0, 1.0, 1.0, 1.0, 1.0, 1.0, 1.0, 1.0, 1.0, 1.0, 1.0, 1.0, 1.0, 1.0, 1.0, 1.0, 1.0, 1.0, 1.0, 1.0, 1.0, 1.0, 1.0, 1.0, 1.0, 1.0, 1.0, 1.0, 1.0, 1.0, 1.0, 1.0, 1.0, 1.0, 1.0, 1.0, 1.0, 1.0, 1.0, 1.0, 1.0, 1.0, 1.0, 1.0, 1.0, 1.0, 1.0, 1.0, 1.0, 1.0, 1.0, 1.0, 1.0, 1.0, 1.0, 1.0, 1.0, 1.0, 1.0, 1.0, 1.0, 1.0, 1.0, 1.0, 1.0, 1.0, 1.0, 1.0, 1.0, 1.0, 1.0, 1.0, 1.0, 1.0, 1.0, 1.0, 1.0, 1.0, 1.0, 1.0, 1.0, 1.0, 1.0, 1.0, 1.0, 1.0, 1.0, 1.0, 1.0, 1.0, 1.0, 1.0, 1.0, 1.0, 1.0, 1.0, 1.0, 1.0, 1.0, 1.0, 1.0, 1.0, 1.0, 1.0, 1.0, 1.0, 1.0, 1.0, 1.0, 1.0, 1.0, 1.0, 1.0, 1.0, 1.0, 1.0, 1.0, 1.0, 1.0, 1.0, 1.0, 1.0, 1.0, 1.0, 1.0, 1.0, 1.0, 1.0, 1.0, 1.0, 1.0, 1.0, 1.0, 1.0, 1.0, 1.0, 1.0, 1.0, 1.0, 1.0, 1.0, 1.0, 1.0, 1.0, 1.0, 1.0, 1.0, 1.0, 1.0, 1.0, 1.0, 1.0, 1.0, 1.0, 1.0, 1.0, 1.0, 1.0, 1.0, 1.0, 1.0, 1.0, 1.0, 1.0, 1.0, 1.0, 1.0, 1.0, 1.0, 1.0, 1.0, 1.0, 1.0, 1.0, 1.0, 1.0, 1.0, 1.0, 1.0, 1.0, 1.0, 1.0, 1.0, 1.0, 1.0, 1.0, 1.0, 1.0, 1.0, 1.0, 1.0, 1.0, 1.0, 1.0, 1.0, 1.0, 1.0, 1.0, 1.0, 1.0, 1.0, 1.0, 1.0, 1.0, 1.0, 1.0, 1.0, 1.0, 1.0, 1.0, 1.0, 1.0, 1.0, 1.0, 1.0, 1.0, 1.0, 1.0, 1.0, 1.0, 1.0, 1.0, 1.0, 1.0, 1.0, 1.0, 1.0, 1.0, 1.0, 1.0, 1.0, 1.0, 1.0, 1.0, 1.0, 1.0, 1.0, 1.0, 1.0, 1.0, 1.0, 1.0, 1.0, 1.0, 1.0, 1.0, 1.0, 1.0, 1.0, 1.0, 1.0, 1.0, 1.0, 1.0, 1.0, 1.0, 1.0, 1.0, 1.0, 1.0, 1.0, 1.0, 1.0, 1.0, 1.0, 1.0, 1.0, 1.0, 1.0, 1.0, 1.0, 1.0, 1.0, 1.0, 1.0, 1.0, 1.0, 1.0, 1.0, 1.0, 1.0, 1.0, 1.0, 1.0, 1.0, 1.0, 1.0, 1.0, 1.0, 1.0, 1.0, 1.0, 1.0, 1.0, 1.0, 1.0, 1.0, 1.0, 1.0, 1.0, 1.0, 1.0, 1.0, 1.0, 1.0, 1.0, 1.0, 1.0, 1.0, 1.0, 1.0, 1.0, 1.0, 1.0, 1.0, 1.0, 1.0, 1.0, 1.0, 1.0, 1.0, 1.0, 1.0, 1.0, 1.0, 1.0, 1.0, 1.0, 1.0, 1.0, 1.0, 1.0, 1.0, 1.0, 1.0, 1.0, 1.0, 1.0, 1.0, 1.0, 1.0, 1.0, 1.0])
me_simplerrig.materials.append(mat_npcs)
me_simplerrig.use_remesh_preserve_volume = False
me_simplerrig.use_remesh_preserve_attributes = False
me_simplerrig.use_mirror_x = True
me_simplerrig.auto_texspace = False
me_simplerrig.update()
arm_simplerrig = bpy.data.armatures.new('simplerrig')  # bones are not reproduced

# ---- objects
ob_femalenpc3 = bpy.data.objects.new('femalenpc3', me_simplerrig)
ob_simplerrig = bpy.data.objects.new('simplerrig', arm_simplerrig)

# ---- transforms, parenting, visibility, modifiers, constraints
ob_femalenpc3.parent = ob_simplerrig
ob_femalenpc3.location = (0.0, 0.0, 0.0)
ob_femalenpc3.scale = (1.201, 1.201, 1.201)
ob_femalenpc3.lineart.crease_threshold = 0.0
ob_femalenpc3.use_mesh_mirror_x = True
_vg = ob_femalenpc3.vertex_groups.new(name='head')
for _i, _w in zip([0, 1, 2, 3, 4, 5, 6, 7, 8, 51, 52, 53, 54, 55, 56, 57, 58, 59, 60, 61, 62, 63, 103, 104, 105, 106, 107, 108, 109, 110, 113, 114, 115, 116, 117, 118, 119, 120, 121, 122, 123, 124, 125, 126, 127, 128], [1.0, 1.0, 1.0, 1.0, 1.0, 1.0, 0.1944, 0.9847, 1.0, 1.0, 1.0, 1.0, 1.0, 1.0, 1.0, 1.0, 1.0, 1.0, 1.0, 0.1944, 0.9847, 1.0, 1.0, 1.0, 1.0, 1.0, 0.9564, 0.0, 0.0, 1.0, 1.0, 1.0, 1.0, 1.0, 1.0, 1.0, 1.0, 1.0, 1.0, 1.0, 1.0, 1.0, 1.0, 1.0, 1.0, 1.0]): _vg.add([_i], _w, 'REPLACE')
_vg = ob_femalenpc3.vertex_groups.new(name='upperribcage')
for _i, _w in zip([0, 6, 10, 11, 16, 36, 51, 54, 55, 61, 65, 66, 70, 88, 103, 106, 108, 109, 113, 120, 124, 125], [0.0, 0.1862, 1.0, 1.0, 1.0, 0.0, 0.0, 0.0, 0.0, 0.1862, 1.0, 1.0, 1.0, 0.0, 0.0, 0.0, 0.9847, 1.0, 0.0, 0.0, 0.0, 0.0]): _vg.add([_i], _w, 'REPLACE')
_vg = ob_femalenpc3.vertex_groups.new(name='shoulderRight')
for _i, _w in zip([6, 10, 11, 16, 36], [1.0, 0.0, 1.0, 0.0, 0.2848]): _vg.add([_i], _w, 'REPLACE')
_vg = ob_femalenpc3.vertex_groups.new(name='shoulderLeft')
for _i, _w in zip([61, 65, 66, 70, 88], [1.0, 0.0, 1.0, 0.0, 0.2848]): _vg.add([_i], _w, 'REPLACE')
_vg = ob_femalenpc3.vertex_groups.new(name='upperarmRight')
for _i, _w in zip([6, 10, 11, 32, 33, 34, 35, 36], [0.0, 1.0, 0.0, 1.0, 1.0, 1.0, 1.0, 1.0]): _vg.add([_i], _w, 'REPLACE')
_vg = ob_femalenpc3.vertex_groups.new(name='upperarmLeft')
for _i, _w in zip([61, 65, 66, 84, 85, 86, 87, 88], [0.0, 1.0, 0.0, 1.0, 1.0, 1.0, 1.0, 1.0]): _vg.add([_i], _w, 'REPLACE')
_vg = ob_femalenpc3.vertex_groups.new(name='lowerarmRight')
for _i, _w in zip([32, 33, 34, 35, 37, 38, 39, 40], [0.9978, 0.3307, 0.1209, 0.9988, 1.0, 1.0, 1.0, 1.0]): _vg.add([_i], _w, 'REPLACE')
_vg = ob_femalenpc3.vertex_groups.new(name='lowerarmLeft')
for _i, _w in zip([84, 85, 86, 87, 89, 90, 91, 92], [0.9978, 0.3307, 0.1209, 0.9988, 1.0, 1.0, 1.0, 1.0]): _vg.add([_i], _w, 'REPLACE')
_vg = ob_femalenpc3.vertex_groups.new(name='palmRight')
for _i, _w in zip([37, 38, 39, 41, 42, 43], [0.9981, 0.9966, 1.0, 1.0, 1.0, 0.9971]): _vg.add([_i], _w, 'REPLACE')
_vg = ob_femalenpc3.vertex_groups.new(name='palmLeft')
for _i, _w in zip([89, 90, 91, 93, 94, 95], [0.9981, 0.9966, 1.0, 1.0, 1.0, 0.9971]): _vg.add([_i], _w, 'REPLACE')
_vg = ob_femalenpc3.vertex_groups.new(name='thumbbaseRight')
for _i, _w in zip([42, 43, 48, 50], [0.1163, 0.9795, 1.0, 1.0]): _vg.add([_i], _w, 'REPLACE')
_vg = ob_femalenpc3.vertex_groups.new(name='thumbbaseLeft')
for _i, _w in zip([94, 95, 100, 102], [0.1163, 0.9795, 1.0, 1.0]): _vg.add([_i], _w, 'REPLACE')
_vg = ob_femalenpc3.vertex_groups.new(name='thumbRight')
for _i, _w in zip([43, 48, 49, 50], [1.0, 1.0, 1.0, 1.0]): _vg.add([_i], _w, 'REPLACE')
_vg = ob_femalenpc3.vertex_groups.new(name='thumbLeft')
for _i, _w in zip([95, 100, 101, 102], [1.0, 1.0, 1.0, 1.0]): _vg.add([_i], _w, 'REPLACE')
_vg = ob_femalenpc3.vertex_groups.new(name='fingerbaseRight')
for _i, _w in zip([41, 42, 43, 44, 45, 46], [1.0, 1.0, 0.9995, 1.0, 0.9989, 0.9859]): _vg.add([_i], _w, 'REPLACE')
_vg = ob_femalenpc3.vertex_groups.new(name='fingerbaseLeft')
for _i, _w in zip([93, 94, 95, 96, 97, 98], [1.0, 1.0, 0.9995, 1.0, 0.9989, 0.9859]): _vg.add([_i], _w, 'REPLACE')
_vg = ob_femalenpc3.vertex_groups.new(name='fingertipsRight')
for _i, _w in zip([44, 45, 46, 47], [1.0, 1.0, 1.0, 1.0]): _vg.add([_i], _w, 'REPLACE')
_vg = ob_femalenpc3.vertex_groups.new(name='fingertipsLeft')
for _i, _w in zip([96, 97, 98, 99], [1.0, 1.0, 1.0, 1.0]): _vg.add([_i], _w, 'REPLACE')
_vg = ob_femalenpc3.vertex_groups.new(name='lowerribcage')
for _i, _w in zip([6, 10, 11, 12, 15, 16, 36, 61, 65, 66, 69, 70, 88, 108, 109, 129], [0.0, 1.0, 0.0, 0.0, 1.0, 1.0, 0.0, 0.0, 1.0, 0.0, 1.0, 1.0, 0.0, 1.0, 1.0, 0.5227]): _vg.add([_i], _w, 'REPLACE')
_vg = ob_femalenpc3.vertex_groups.new(name='lowerback')
for _i, _w in zip([9, 12, 13, 14, 15, 17, 18, 21, 64, 67, 68, 69, 71, 72, 75, 111, 112, 129], [1.0, 1.0, 1.0, 0.03848, 1.0, 0.5037, 0.0, 0.0, 1.0, 1.0, 0.03848, 1.0, 0.5037, 0.0, 0.0, 1.0, 1.0, 1.0]): _vg.add([_i], _w, 'REPLACE')
_vg = ob_femalenpc3.vertex_groups.new(name='thighLeft')
for _i, _w in zip([13, 14, 18, 20, 26, 64, 67, 68, 71, 72, 73, 74, 75, 76, 79, 80, 81, 82, 83, 111, 112, 139], [0.0, 0.0, 0.0, 0.0, 0.0, 1.0, 0.4373, 1.0, 0.0, 1.0, 1.0, 1.0, 1.0, 0.0, 0.0, 0.0, 0.0, 0.0, 0.0, 1.0, 0.1871, 0.04113]): _vg.add([_i], _w, 'REPLACE')
_vg = ob_femalenpc3.vertex_groups.new(name='thighRight')
for _i, _w in zip([9, 13, 14, 17, 18, 19, 20, 21, 22, 25, 26, 27, 28, 29, 30, 31, 67, 68, 72, 74, 111, 112, 130, 131, 132, 133, 134, 135, 136, 137, 138, 140], [1.0, 0.4373, 1.0, 0.0, 1.0, 1.0, 1.0, 1.0, 0.0, 0.0, 0.0, 0.0, 0.0, 0.0, 0.0, 0.0, 0.0, 0.0, 0.0, 0.0, 1.0, 0.1871, 1.0, 1.0, 1.0, 1.0, 1.0, 1.0, 1.0, 1.0, 1.0, 0.04113]): _vg.add([_i], _w, 'REPLACE')
_vg = ob_femalenpc3.vertex_groups.new(name='shinRight')
for _i, _w in zip([9, 18, 19, 20, 21, 22, 23, 24, 25, 27, 28, 29, 30, 31, 72, 140], [0.0, 1.0, 0.5105, 1.0, 0.0, 1.0, 0.4318, 1.0, 0.401, 0.0, 0.0, 0.0, 0.0, 0.0, 0.0, 0.9661]): _vg.add([_i], _w, 'REPLACE')
_vg = ob_femalenpc3.vertex_groups.new(name='shinLeft')
for _i, _w in zip([18, 26, 64, 72, 73, 74, 75, 76, 77, 78, 79, 80, 81, 139], [0.0, 0.401, 0.0, 1.0, 0.5105, 1.0, 0.0, 1.0, 0.4318, 1.0, 0.0, 0.0, 0.0, 0.9661]): _vg.add([_i], _w, 'REPLACE')
_vg = ob_femalenpc3.vertex_groups.new(name='tarsalRight')
_vg.add([27, 28, 29, 30, 31], 1.0, 'REPLACE')
_vg = ob_femalenpc3.vertex_groups.new(name='tarsalLeft')
_vg.add([79, 80, 81, 82], 1.0, 'REPLACE')
_vg = ob_femalenpc3.vertex_groups.new(name='toesRight')
_vg.add([29, 30, 31], 1.0, 'REPLACE')
_vg = ob_femalenpc3.vertex_groups.new(name='toesLeft')
_vg.add([81, 82, 83], 1.0, 'REPLACE')
_vg = ob_femalenpc3.vertex_groups.new(name='toeRight')
for _i, _w in zip([22, 23, 24, 25, 27, 28, 29, 30, 31, 81], [1.0, 1.0, 1.0, 1.0, 1.0, 1.0, 1.0, 1.0, 1.0, 0.02397]): _vg.add([_i], _w, 'REPLACE')
_vg = ob_femalenpc3.vertex_groups.new(name='footRight')
for _i, _w in zip([20, 22, 23, 24, 25, 27, 28, 31, 140], [0.0, 1.0, 1.0, 1.0, 1.0, 1.0, 1.0, 1.0, 0.0]): _vg.add([_i], _w, 'REPLACE')
_vg = ob_femalenpc3.vertex_groups.new(name='toeLeft')
_vg.add([26, 76, 77, 78, 79, 80, 81, 82, 83], 1.0, 'REPLACE')
_vg = ob_femalenpc3.vertex_groups.new(name='footLeft')
for _i, _w in zip([26, 74, 76, 77, 78, 79, 80, 81, 82, 139], [0.0, 0.0, 1.0, 1.0, 1.0, 1.0, 1.0, 1.0, 1.0, 0.0]): _vg.add([_i], _w, 'REPLACE')
_m = ob_femalenpc3.modifiers.new('Armature', 'ARMATURE')
_m.object = ob_simplerrig
ob_simplerrig.location = (0.0, 0.0, 0.0)
ob_simplerrig.show_in_front = True
ob_simplerrig.lineart.crease_threshold = 0.0

# ---- collection membership
col_collection_1.objects.link(ob_femalenpc3)
col_collection_2.objects.link(ob_simplerrig)

# ---- scene / render settings (as saved in the file)
scene.frame_start = 1; scene.frame_end = 1560; scene.frame_set(1431)
scene.render.engine = 'BLENDER_EEVEE_NEXT'
scene.render.image_settings.color_mode = 'RGB'
scene.render.image_settings.compression = 100
scene.render.resolution_x = 1080
scene.render.resolution_y = 1920
scene.render.resolution_percentage = 20
scene.render.fps = 60
scene.render.dither_intensity = 0.0
scene.cycles.use_denoising = False
scene.cycles.samples = 10
scene.cycles.sampling_pattern = 'TABULATED_SOBOL'
scene.cycles.light_sampling_threshold = 0.0
scene.cycles.use_adaptive_sampling = False
scene.cycles.use_light_tree = False
scene.cycles.blur_glossy = 0.0
scene.cycles.volume_bounces = 1
scene.cycles.pixel_filter_type = 'GAUSSIAN'
scene.cycles.sample_clamp_indirect = 0.0
scene.view_settings.view_transform = 'Standard'
bpy.context.view_layer.update()

# ---- added for rendering (the .blend has no active camera): camera
cam_auto = bpy.data.cameras.new('AutoCamera')
cam_auto.lens = 50.0
cam_auto.sensor_width = 36.0
cam_auto.clip_end = 1000.0
ob_auto_camera = bpy.data.objects.new('AutoCamera', cam_auto)
scene.collection.objects.link(ob_auto_camera)
ob_auto_camera.location = (2.1615, -2.58094, 2.81965)
ob_auto_camera.rotation_euler = (1.09748, -7.21219e-08, 0.694738)
scene.camera = ob_auto_camera
bpy.context.view_layer.update()
